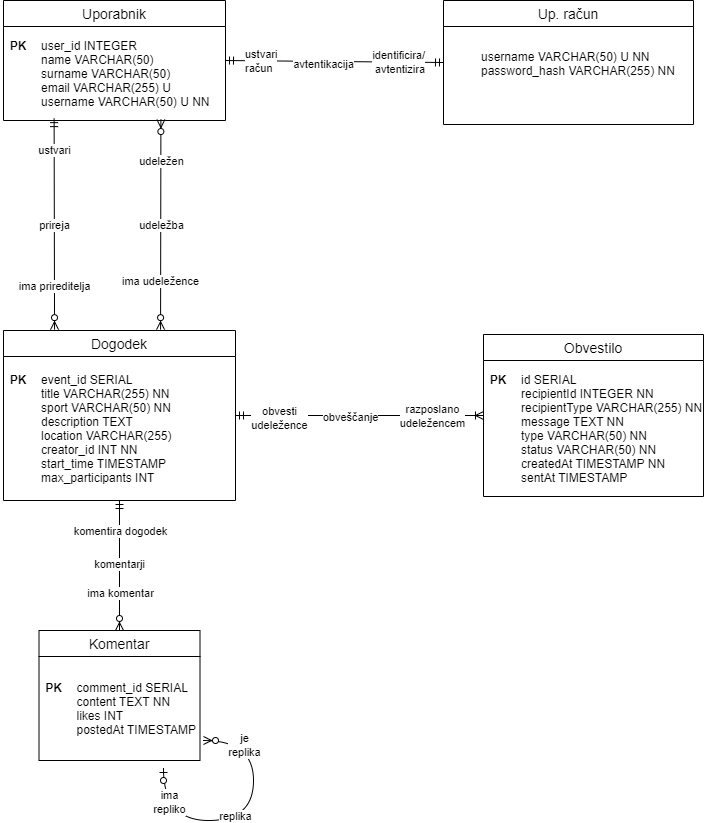

The diagram above was exported from draw.io. Its source (the exported page's mxGraphModel, read from the mxfile embedded in the PNG):
<mxGraphModel dx="1254" dy="1812" grid="1" gridSize="10" guides="1" tooltips="1" connect="1" arrows="1" fold="1" page="1" pageScale="1" pageWidth="827" pageHeight="1169" math="0" shadow="0">
  <root>
    <mxCell id="0" />
    <mxCell id="1" parent="0" />
    <mxCell id="beFN461O62t-10zOpsx8-1" value="Uporabnik" style="swimlane;fontStyle=0;childLayout=stackLayout;horizontal=1;startSize=26;horizontalStack=0;resizeParent=1;resizeParentMax=0;resizeLast=0;collapsible=1;marginBottom=0;align=center;fontSize=14;labelBackgroundColor=default;labelBorderColor=none;" vertex="1" parent="1">
      <mxGeometry x="100" y="-940" width="222" height="120" as="geometry" />
    </mxCell>
    <mxCell id="beFN461O62t-10zOpsx8-42" value="" style="shape=table;startSize=0;container=1;collapsible=1;childLayout=tableLayout;fixedRows=1;rowLines=0;fontStyle=0;align=center;resizeLast=1;strokeColor=none;fillColor=none;collapsible=0;whiteSpace=wrap;html=1;labelBorderColor=none;" vertex="1" parent="beFN461O62t-10zOpsx8-1">
      <mxGeometry y="26" width="222" height="94" as="geometry" />
    </mxCell>
    <mxCell id="beFN461O62t-10zOpsx8-43" value="" style="shape=tableRow;horizontal=0;startSize=0;swimlaneHead=0;swimlaneBody=0;fillColor=none;collapsible=0;dropTarget=0;points=[[0,0.5],[1,0.5]];portConstraint=eastwest;top=0;left=0;right=0;bottom=0;labelBorderColor=none;" vertex="1" parent="beFN461O62t-10zOpsx8-42">
      <mxGeometry width="222" height="94" as="geometry" />
    </mxCell>
    <mxCell id="beFN461O62t-10zOpsx8-44" value="PK&#10;&#10;&#10;&#10;" style="shape=partialRectangle;connectable=0;fillColor=none;top=0;left=0;bottom=0;right=0;editable=1;overflow=hidden;labelBorderColor=none;fontStyle=1" vertex="1" parent="beFN461O62t-10zOpsx8-43">
      <mxGeometry width="30" height="94" as="geometry">
        <mxRectangle width="30" height="94" as="alternateBounds" />
      </mxGeometry>
    </mxCell>
    <mxCell id="beFN461O62t-10zOpsx8-45" value="user_id INTEGER&#10;name VARCHAR(50)&#10;surname VARCHAR(50)&#10;email VARCHAR(255) U&#10;username VARCHAR(50) U NN" style="shape=partialRectangle;connectable=0;fillColor=none;top=0;left=0;bottom=0;right=0;align=left;spacingLeft=6;overflow=hidden;labelBorderColor=none;" vertex="1" parent="beFN461O62t-10zOpsx8-43">
      <mxGeometry x="30" width="192" height="94" as="geometry">
        <mxRectangle width="192" height="94" as="alternateBounds" />
      </mxGeometry>
    </mxCell>
    <mxCell id="beFN461O62t-10zOpsx8-5" value="Up. račun" style="swimlane;fontStyle=0;childLayout=stackLayout;horizontal=1;startSize=26;horizontalStack=0;resizeParent=1;resizeParentMax=0;resizeLast=0;collapsible=1;marginBottom=0;align=center;fontSize=14;labelBackgroundColor=default;labelBorderColor=none;" vertex="1" parent="1">
      <mxGeometry x="540" y="-940" width="250" height="124" as="geometry" />
    </mxCell>
    <mxCell id="beFN461O62t-10zOpsx8-46" value="" style="shape=table;startSize=0;container=1;collapsible=1;childLayout=tableLayout;fixedRows=1;rowLines=0;fontStyle=0;align=center;resizeLast=1;strokeColor=none;fillColor=none;collapsible=0;whiteSpace=wrap;html=1;labelBorderColor=none;" vertex="1" parent="beFN461O62t-10zOpsx8-5">
      <mxGeometry y="26" width="250" height="98" as="geometry" />
    </mxCell>
    <mxCell id="beFN461O62t-10zOpsx8-47" value="" style="shape=tableRow;horizontal=0;startSize=0;swimlaneHead=0;swimlaneBody=0;fillColor=none;collapsible=0;dropTarget=0;points=[[0,0.5],[1,0.5]];portConstraint=eastwest;top=0;left=0;right=0;bottom=0;labelBorderColor=none;" vertex="1" parent="beFN461O62t-10zOpsx8-46">
      <mxGeometry width="250" height="74" as="geometry" />
    </mxCell>
    <mxCell id="beFN461O62t-10zOpsx8-48" value="" style="shape=partialRectangle;connectable=0;fillColor=none;top=0;left=0;bottom=0;right=0;editable=1;overflow=hidden;labelBorderColor=none;" vertex="1" parent="beFN461O62t-10zOpsx8-47">
      <mxGeometry width="30" height="74" as="geometry">
        <mxRectangle width="30" height="74" as="alternateBounds" />
      </mxGeometry>
    </mxCell>
    <mxCell id="beFN461O62t-10zOpsx8-49" value="username VARCHAR(50) U NN&#10;password_hash VARCHAR(255) NN" style="shape=partialRectangle;connectable=0;fillColor=none;top=0;left=0;bottom=0;right=0;align=left;spacingLeft=6;overflow=hidden;labelBorderColor=none;" vertex="1" parent="beFN461O62t-10zOpsx8-47">
      <mxGeometry x="30" width="220" height="74" as="geometry">
        <mxRectangle width="220" height="74" as="alternateBounds" />
      </mxGeometry>
    </mxCell>
    <mxCell id="beFN461O62t-10zOpsx8-6" value="Dogodek" style="swimlane;fontStyle=0;childLayout=stackLayout;horizontal=1;startSize=26;horizontalStack=0;resizeParent=1;resizeParentMax=0;resizeLast=0;collapsible=1;marginBottom=0;align=center;fontSize=14;labelBackgroundColor=default;labelBorderColor=none;" vertex="1" parent="1">
      <mxGeometry x="100" y="-610" width="232" height="170" as="geometry" />
    </mxCell>
    <mxCell id="beFN461O62t-10zOpsx8-53" value="" style="shape=table;startSize=0;container=1;collapsible=1;childLayout=tableLayout;fixedRows=1;rowLines=0;fontStyle=0;align=center;resizeLast=1;strokeColor=none;fillColor=none;collapsible=0;whiteSpace=wrap;html=1;labelBorderColor=none;" vertex="1" parent="beFN461O62t-10zOpsx8-6">
      <mxGeometry y="26" width="232" height="144" as="geometry" />
    </mxCell>
    <mxCell id="beFN461O62t-10zOpsx8-54" value="" style="shape=tableRow;horizontal=0;startSize=0;swimlaneHead=0;swimlaneBody=0;fillColor=none;collapsible=0;dropTarget=0;points=[[0,0.5],[1,0.5]];portConstraint=eastwest;top=0;left=0;right=0;bottom=0;labelBorderColor=none;" vertex="1" parent="beFN461O62t-10zOpsx8-53">
      <mxGeometry width="232" height="144" as="geometry" />
    </mxCell>
    <mxCell id="beFN461O62t-10zOpsx8-55" value="PK&#10;&#10;&#10;&#10;&#10;&#10;&#10;" style="shape=partialRectangle;connectable=0;fillColor=none;top=0;left=0;bottom=0;right=0;editable=1;overflow=hidden;strokeWidth=6;gradientColor=none;perimeterSpacing=1;labelBorderColor=none;fontStyle=1" vertex="1" parent="beFN461O62t-10zOpsx8-54">
      <mxGeometry width="30" height="144" as="geometry">
        <mxRectangle width="30" height="144" as="alternateBounds" />
      </mxGeometry>
    </mxCell>
    <mxCell id="beFN461O62t-10zOpsx8-56" value="event_id SERIAL&#10;title VARCHAR(255) NN&#10;sport VARCHAR(50) NN&#10;description TEXT&#10;location VARCHAR(255)&#10;creator_id INT NN&#10;start_time TIMESTAMP&#10;max_participants INT" style="shape=partialRectangle;connectable=0;fillColor=none;top=0;left=0;bottom=0;right=0;align=left;spacingLeft=6;overflow=hidden;labelBorderColor=none;" vertex="1" parent="beFN461O62t-10zOpsx8-54">
      <mxGeometry x="30" width="202" height="144" as="geometry">
        <mxRectangle width="202" height="144" as="alternateBounds" />
      </mxGeometry>
    </mxCell>
    <mxCell id="beFN461O62t-10zOpsx8-7" value="Obvestilo" style="swimlane;fontStyle=0;childLayout=stackLayout;horizontal=1;startSize=26;horizontalStack=0;resizeParent=1;resizeParentMax=0;resizeLast=0;collapsible=1;marginBottom=0;align=center;fontSize=14;labelBackgroundColor=default;labelBorderColor=none;" vertex="1" parent="1">
      <mxGeometry x="580" y="-606" width="220" height="162" as="geometry" />
    </mxCell>
    <mxCell id="beFN461O62t-10zOpsx8-62" value="" style="shape=table;startSize=0;container=1;collapsible=1;childLayout=tableLayout;fixedRows=1;rowLines=0;fontStyle=0;align=center;resizeLast=1;strokeColor=none;fillColor=none;collapsible=0;whiteSpace=wrap;html=1;labelBorderColor=none;" vertex="1" parent="beFN461O62t-10zOpsx8-7">
      <mxGeometry y="26" width="220" height="136" as="geometry" />
    </mxCell>
    <mxCell id="beFN461O62t-10zOpsx8-63" value="" style="shape=tableRow;horizontal=0;startSize=0;swimlaneHead=0;swimlaneBody=0;fillColor=none;collapsible=0;dropTarget=0;points=[[0,0.5],[1,0.5]];portConstraint=eastwest;top=0;left=0;right=0;bottom=0;labelBorderColor=none;" vertex="1" parent="beFN461O62t-10zOpsx8-62">
      <mxGeometry width="220" height="136" as="geometry" />
    </mxCell>
    <mxCell id="beFN461O62t-10zOpsx8-64" value="PK&#10;&#10;&#10;&#10;&#10;&#10;&#10;" style="shape=partialRectangle;connectable=0;fillColor=none;top=0;left=0;bottom=0;right=0;editable=1;overflow=hidden;labelBorderColor=none;fontStyle=1" vertex="1" parent="beFN461O62t-10zOpsx8-63">
      <mxGeometry width="30" height="136" as="geometry">
        <mxRectangle width="30" height="136" as="alternateBounds" />
      </mxGeometry>
    </mxCell>
    <mxCell id="beFN461O62t-10zOpsx8-65" value="id SERIAL&#10;recipientId INTEGER NN&#10;recipientType VARCHAR(255) NN&#10;message TEXT NN&#10;type VARCHAR(50) NN&#10;status VARCHAR(50) NN&#10;createdAt TIMESTAMP NN&#10;sentAt TIMESTAMP" style="shape=partialRectangle;connectable=0;fillColor=none;top=0;left=0;bottom=0;right=0;align=left;spacingLeft=6;overflow=hidden;labelBorderColor=none;" vertex="1" parent="beFN461O62t-10zOpsx8-63">
      <mxGeometry x="30" width="190" height="136" as="geometry">
        <mxRectangle width="190" height="136" as="alternateBounds" />
      </mxGeometry>
    </mxCell>
    <mxCell id="beFN461O62t-10zOpsx8-8" value="Komentar" style="swimlane;fontStyle=0;childLayout=stackLayout;horizontal=1;startSize=26;horizontalStack=0;resizeParent=1;resizeParentMax=0;resizeLast=0;collapsible=1;marginBottom=0;align=center;fontSize=14;labelBackgroundColor=default;labelBorderColor=none;" vertex="1" parent="1">
      <mxGeometry x="135.5" y="-310" width="161" height="130" as="geometry" />
    </mxCell>
    <mxCell id="beFN461O62t-10zOpsx8-66" value="" style="shape=table;startSize=0;container=1;collapsible=1;childLayout=tableLayout;fixedRows=1;rowLines=0;fontStyle=0;align=center;resizeLast=1;strokeColor=none;fillColor=none;collapsible=0;whiteSpace=wrap;html=1;labelBorderColor=none;" vertex="1" parent="beFN461O62t-10zOpsx8-8">
      <mxGeometry y="26" width="161" height="104" as="geometry" />
    </mxCell>
    <mxCell id="beFN461O62t-10zOpsx8-67" value="" style="shape=tableRow;horizontal=0;startSize=0;swimlaneHead=0;swimlaneBody=0;fillColor=none;collapsible=0;dropTarget=0;points=[[0,0.5],[1,0.5]];portConstraint=eastwest;top=0;left=0;right=0;bottom=0;labelBorderColor=none;" vertex="1" parent="beFN461O62t-10zOpsx8-66">
      <mxGeometry width="161" height="104" as="geometry" />
    </mxCell>
    <mxCell id="beFN461O62t-10zOpsx8-68" value="PK&#10;&#10;&#10;" style="shape=partialRectangle;connectable=0;fillColor=none;top=0;left=0;bottom=0;right=0;editable=1;overflow=hidden;labelBorderColor=none;fontStyle=1" vertex="1" parent="beFN461O62t-10zOpsx8-67">
      <mxGeometry width="30" height="104" as="geometry">
        <mxRectangle width="30" height="104" as="alternateBounds" />
      </mxGeometry>
    </mxCell>
    <mxCell id="beFN461O62t-10zOpsx8-69" value="comment_id SERIAL&#10;content TEXT NN&#10;likes INT &#10;postedAt TIMESTAMP" style="shape=partialRectangle;connectable=0;fillColor=none;top=0;left=0;bottom=0;right=0;align=left;spacingLeft=6;overflow=hidden;labelBorderColor=none;" vertex="1" parent="beFN461O62t-10zOpsx8-67">
      <mxGeometry x="30" width="131" height="104" as="geometry">
        <mxRectangle width="131" height="104" as="alternateBounds" />
      </mxGeometry>
    </mxCell>
    <mxCell id="beFN461O62t-10zOpsx8-9" value="" style="fontSize=12;html=1;endArrow=ERmandOne;startArrow=ERmandOne;rounded=0;entryX=0;entryY=0.5;entryDx=0;entryDy=0;exitX=1;exitY=0.5;exitDx=0;exitDy=0;labelBackgroundColor=default;fontColor=default;labelBorderColor=none;" edge="1" parent="1" source="beFN461O62t-10zOpsx8-1" target="beFN461O62t-10zOpsx8-5">
      <mxGeometry width="100" height="100" relative="1" as="geometry">
        <mxPoint x="448" y="-570" as="sourcePoint" />
        <mxPoint x="458" y="-750" as="targetPoint" />
      </mxGeometry>
    </mxCell>
    <mxCell id="beFN461O62t-10zOpsx8-10" value="avtentikacija" style="edgeLabel;html=1;align=center;verticalAlign=middle;resizable=0;points=[];labelBackgroundColor=default;labelBorderColor=none;" vertex="1" connectable="0" parent="beFN461O62t-10zOpsx8-9">
      <mxGeometry x="0.0014" y="-3" relative="1" as="geometry">
        <mxPoint x="-11" as="offset" />
      </mxGeometry>
    </mxCell>
    <mxCell id="beFN461O62t-10zOpsx8-11" value="ustvari&lt;div&gt;račun&lt;/div&gt;" style="edgeLabel;html=1;align=left;verticalAlign=middle;resizable=0;points=[];labelBackgroundColor=default;labelBorderColor=none;" vertex="1" connectable="0" parent="beFN461O62t-10zOpsx8-9">
      <mxGeometry x="-0.8339" relative="1" as="geometry">
        <mxPoint as="offset" />
      </mxGeometry>
    </mxCell>
    <mxCell id="beFN461O62t-10zOpsx8-12" value="&lt;span style=&quot;color: light-dark(rgb(0, 0, 0), rgb(255, 255, 255));&quot;&gt;identificira/&lt;/span&gt;&lt;br&gt;&lt;div style=&quot;&quot;&gt;avtentizira&lt;/div&gt;" style="edgeLabel;html=1;align=right;verticalAlign=middle;resizable=0;points=[];labelBackgroundColor=default;labelBorderColor=none;" vertex="1" connectable="0" parent="beFN461O62t-10zOpsx8-9">
      <mxGeometry x="0.9168" relative="1" as="geometry">
        <mxPoint x="-9" as="offset" />
      </mxGeometry>
    </mxCell>
    <mxCell id="beFN461O62t-10zOpsx8-16" value="" style="fontSize=12;html=1;endArrow=ERzeroToMany;startArrow=ERmandOne;rounded=0;labelBackgroundColor=default;fontColor=default;labelBorderColor=none;entryX=0.22;entryY=-0.005;entryDx=0;entryDy=0;entryPerimeter=0;exitX=0.228;exitY=0.98;exitDx=0;exitDy=0;exitPerimeter=0;" edge="1" parent="1" source="beFN461O62t-10zOpsx8-43" target="beFN461O62t-10zOpsx8-6">
      <mxGeometry width="100" height="100" relative="1" as="geometry">
        <mxPoint x="110" y="-790" as="sourcePoint" />
        <mxPoint x="180" y="-630" as="targetPoint" />
      </mxGeometry>
    </mxCell>
    <mxCell id="beFN461O62t-10zOpsx8-17" value="prireja" style="edgeLabel;html=1;align=center;verticalAlign=middle;resizable=0;points=[];labelBackgroundColor=default;labelBorderColor=none;" vertex="1" connectable="0" parent="beFN461O62t-10zOpsx8-16">
      <mxGeometry x="0.009" relative="1" as="geometry">
        <mxPoint as="offset" />
      </mxGeometry>
    </mxCell>
    <mxCell id="beFN461O62t-10zOpsx8-22" value="ima prireditelja" style="edgeLabel;html=1;align=center;verticalAlign=middle;resizable=0;points=[];labelBackgroundColor=default;labelBorderColor=none;" vertex="1" connectable="0" parent="beFN461O62t-10zOpsx8-16">
      <mxGeometry x="0.5836" relative="1" as="geometry">
        <mxPoint as="offset" />
      </mxGeometry>
    </mxCell>
    <mxCell id="beFN461O62t-10zOpsx8-23" value="ustvari" style="edgeLabel;html=1;align=center;verticalAlign=middle;resizable=0;points=[];labelBackgroundColor=default;labelBorderColor=none;" vertex="1" connectable="0" parent="beFN461O62t-10zOpsx8-16">
      <mxGeometry x="-0.7032" relative="1" as="geometry">
        <mxPoint as="offset" />
      </mxGeometry>
    </mxCell>
    <mxCell id="beFN461O62t-10zOpsx8-18" value="" style="fontSize=12;html=1;endArrow=ERzeroToMany;endFill=1;startArrow=ERzeroToMany;rounded=0;labelBackgroundColor=default;fontColor=default;labelBorderColor=none;exitX=0.677;exitY=-0.005;exitDx=0;exitDy=0;exitPerimeter=0;entryX=0.709;entryY=0.99;entryDx=0;entryDy=0;entryPerimeter=0;" edge="1" parent="1" source="beFN461O62t-10zOpsx8-6" target="beFN461O62t-10zOpsx8-43">
      <mxGeometry width="100" height="100" relative="1" as="geometry">
        <mxPoint x="360" y="-650" as="sourcePoint" />
        <mxPoint x="290" y="-790" as="targetPoint" />
      </mxGeometry>
    </mxCell>
    <mxCell id="beFN461O62t-10zOpsx8-19" value="udeležba" style="edgeLabel;html=1;align=center;verticalAlign=middle;resizable=0;points=[];labelBackgroundColor=default;labelBorderColor=none;" vertex="1" connectable="0" parent="beFN461O62t-10zOpsx8-18">
      <mxGeometry x="-0.0016" relative="1" as="geometry">
        <mxPoint as="offset" />
      </mxGeometry>
    </mxCell>
    <mxCell id="beFN461O62t-10zOpsx8-20" value="udeležen" style="edgeLabel;html=1;align=center;verticalAlign=middle;resizable=0;points=[];labelBackgroundColor=default;labelBorderColor=none;" vertex="1" connectable="0" parent="beFN461O62t-10zOpsx8-18">
      <mxGeometry x="0.726" y="1" relative="1" as="geometry">
        <mxPoint x="1" y="12" as="offset" />
      </mxGeometry>
    </mxCell>
    <mxCell id="beFN461O62t-10zOpsx8-21" value="ima udeležence" style="edgeLabel;html=1;align=center;verticalAlign=middle;resizable=0;points=[];labelBackgroundColor=default;labelBorderColor=none;" vertex="1" connectable="0" parent="beFN461O62t-10zOpsx8-18">
      <mxGeometry x="-0.5372" y="1" relative="1" as="geometry">
        <mxPoint as="offset" />
      </mxGeometry>
    </mxCell>
    <mxCell id="beFN461O62t-10zOpsx8-24" value="" style="edgeStyle=entityRelationEdgeStyle;fontSize=12;html=1;endArrow=ERoneToMany;startArrow=ERmandOne;rounded=0;exitX=1;exitY=0.5;exitDx=0;exitDy=0;entryX=0;entryY=0.5;entryDx=0;entryDy=0;labelBackgroundColor=default;fontColor=default;labelBorderColor=none;" edge="1" parent="1" source="beFN461O62t-10zOpsx8-6" target="beFN461O62t-10zOpsx8-7">
      <mxGeometry width="100" height="100" relative="1" as="geometry">
        <mxPoint x="348" y="-580" as="sourcePoint" />
        <mxPoint x="448" y="-680" as="targetPoint" />
      </mxGeometry>
    </mxCell>
    <mxCell id="beFN461O62t-10zOpsx8-25" value="obveščanje" style="edgeLabel;html=1;align=center;verticalAlign=middle;resizable=0;points=[];labelBackgroundColor=default;labelBorderColor=none;" vertex="1" connectable="0" parent="beFN461O62t-10zOpsx8-24">
      <mxGeometry x="-0.0056" y="-1" relative="1" as="geometry">
        <mxPoint x="-9" as="offset" />
      </mxGeometry>
    </mxCell>
    <mxCell id="beFN461O62t-10zOpsx8-26" value="obvesti&lt;br&gt;udeležence" style="edgeLabel;html=1;align=center;verticalAlign=middle;resizable=0;points=[];labelBackgroundColor=default;labelBorderColor=none;" vertex="1" connectable="0" parent="beFN461O62t-10zOpsx8-24">
      <mxGeometry x="-0.8361" y="2" relative="1" as="geometry">
        <mxPoint x="23" y="4" as="offset" />
      </mxGeometry>
    </mxCell>
    <mxCell id="beFN461O62t-10zOpsx8-27" value="razposlano&lt;div&gt;udeležencem&lt;/div&gt;" style="edgeLabel;html=1;align=center;verticalAlign=middle;resizable=0;points=[];labelBackgroundColor=default;labelBorderColor=none;" vertex="1" connectable="0" parent="beFN461O62t-10zOpsx8-24">
      <mxGeometry x="0.5554" relative="1" as="geometry">
        <mxPoint x="3" as="offset" />
      </mxGeometry>
    </mxCell>
    <mxCell id="beFN461O62t-10zOpsx8-28" value="" style="fontSize=12;html=1;endArrow=ERzeroToMany;startArrow=ERmandOne;rounded=0;exitX=0.5;exitY=1;exitDx=0;exitDy=0;entryX=0.5;entryY=0;entryDx=0;entryDy=0;labelBackgroundColor=default;fontColor=default;labelBorderColor=none;" edge="1" parent="1" source="beFN461O62t-10zOpsx8-6" target="beFN461O62t-10zOpsx8-8">
      <mxGeometry width="100" height="100" relative="1" as="geometry">
        <mxPoint x="468" y="-470" as="sourcePoint" />
        <mxPoint x="568" y="-570" as="targetPoint" />
      </mxGeometry>
    </mxCell>
    <mxCell id="beFN461O62t-10zOpsx8-30" value="komentarji" style="edgeLabel;html=1;align=center;verticalAlign=middle;resizable=0;points=[];labelBackgroundColor=default;labelBorderColor=none;" vertex="1" connectable="0" parent="beFN461O62t-10zOpsx8-28">
      <mxGeometry x="-0.0375" y="-1" relative="1" as="geometry">
        <mxPoint as="offset" />
      </mxGeometry>
    </mxCell>
    <mxCell id="beFN461O62t-10zOpsx8-31" value="ima komentar" style="edgeLabel;html=1;align=center;verticalAlign=middle;resizable=0;points=[];labelBackgroundColor=default;labelBorderColor=none;" vertex="1" connectable="0" parent="beFN461O62t-10zOpsx8-28">
      <mxGeometry x="0.4163" relative="1" as="geometry">
        <mxPoint as="offset" />
      </mxGeometry>
    </mxCell>
    <mxCell id="beFN461O62t-10zOpsx8-32" value="komentira dogodek" style="edgeLabel;html=1;align=center;verticalAlign=middle;resizable=0;points=[];labelBackgroundColor=default;labelBorderColor=none;" vertex="1" connectable="0" parent="beFN461O62t-10zOpsx8-28">
      <mxGeometry x="-0.5393" relative="1" as="geometry">
        <mxPoint as="offset" />
      </mxGeometry>
    </mxCell>
    <mxCell id="beFN461O62t-10zOpsx8-33" value="" style="edgeStyle=orthogonalEdgeStyle;fontSize=12;html=1;endArrow=ERzeroToMany;startArrow=ERzeroToOne;rounded=0;exitX=0.75;exitY=1;exitDx=0;exitDy=0;labelBackgroundColor=default;fontColor=default;elbow=vertical;entryX=1;entryY=0.5;entryDx=0;entryDy=0;curved=1;strokeColor=default;labelBorderColor=none;" edge="1" parent="1">
      <mxGeometry width="100" height="100" relative="1" as="geometry">
        <mxPoint x="260" y="-172" as="sourcePoint" />
        <mxPoint x="300" y="-200" as="targetPoint" />
        <Array as="points">
          <mxPoint x="260" y="-120" />
          <mxPoint x="350" y="-120" />
          <mxPoint x="350" y="-200" />
        </Array>
      </mxGeometry>
    </mxCell>
    <mxCell id="beFN461O62t-10zOpsx8-35" value="replika" style="edgeLabel;html=1;align=center;verticalAlign=middle;resizable=0;points=[];labelBackgroundColor=default;labelBorderColor=none;" vertex="1" connectable="0" parent="beFN461O62t-10zOpsx8-33">
      <mxGeometry x="-0.0945" y="5" relative="1" as="geometry">
        <mxPoint as="offset" />
      </mxGeometry>
    </mxCell>
    <mxCell id="beFN461O62t-10zOpsx8-36" value="je&lt;div&gt;replika&lt;/div&gt;" style="edgeLabel;html=1;align=center;verticalAlign=middle;resizable=0;points=[];labelBackgroundColor=default;labelBorderColor=none;" vertex="1" connectable="0" parent="beFN461O62t-10zOpsx8-33">
      <mxGeometry x="0.8025" y="4" relative="1" as="geometry">
        <mxPoint x="13" as="offset" />
      </mxGeometry>
    </mxCell>
    <mxCell id="beFN461O62t-10zOpsx8-37" value="ima&lt;div&gt;repliko&lt;/div&gt;" style="edgeLabel;html=1;align=center;verticalAlign=middle;resizable=0;points=[];labelBackgroundColor=default;labelBorderColor=none;" vertex="1" connectable="0" parent="beFN461O62t-10zOpsx8-33">
      <mxGeometry x="-0.7903" y="5" relative="1" as="geometry">
        <mxPoint y="4" as="offset" />
      </mxGeometry>
    </mxCell>
  </root>
</mxGraphModel>